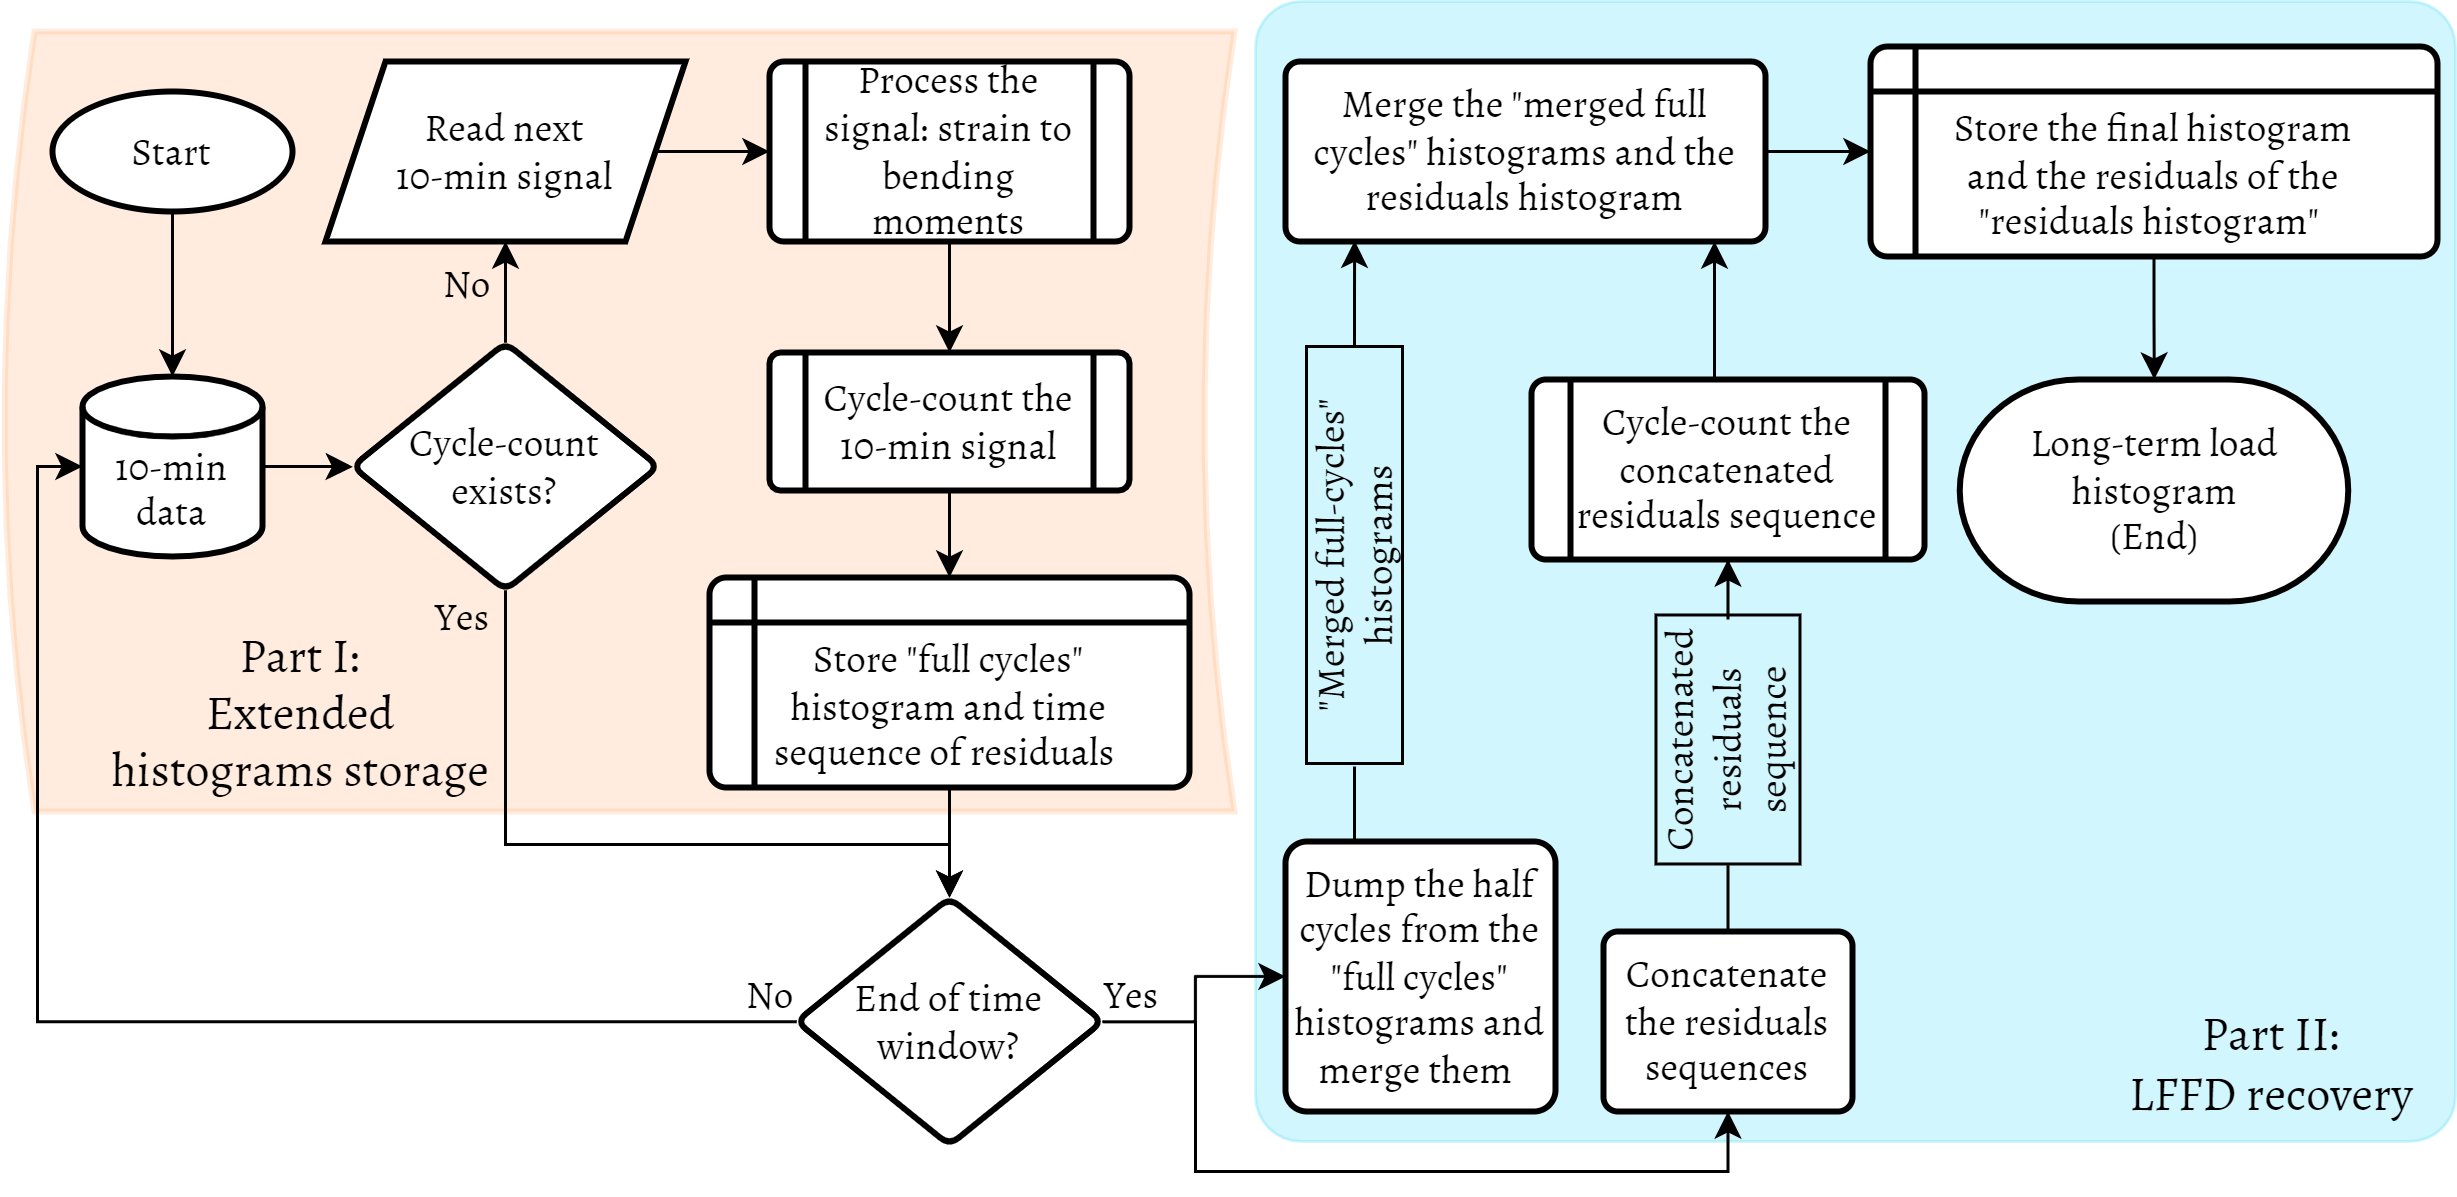

The diagram above was exported from draw.io. Its source (the exported page's mxGraphModel, read from the mxfile embedded in the PNG):
<mxGraphModel dx="1102" dy="857" grid="0" gridSize="10" guides="1" tooltips="1" connect="1" arrows="1" fold="1" page="1" pageScale="1" pageWidth="827" pageHeight="1169" math="0" shadow="0">
  <root>
    <mxCell id="WIyWlLk6GJQsqaUBKTNV-0" />
    <mxCell id="WIyWlLk6GJQsqaUBKTNV-1" parent="WIyWlLk6GJQsqaUBKTNV-0" />
    <mxCell id="ANuO9Tp2qcHKErSEkdRm-5" value="" style="whiteSpace=wrap;html=1;fontFamily=Alegreya;fontSize=16;fillColor=#19D3F3;strokeColor=#19D3F3;rounded=1;opacity=20;arcSize=4;" parent="WIyWlLk6GJQsqaUBKTNV-1" vertex="1">
      <mxGeometry x="421" y="50" width="400" height="380" as="geometry" />
    </mxCell>
    <mxCell id="ANuO9Tp2qcHKErSEkdRm-4" value="" style="shape=dataStorage;whiteSpace=wrap;html=1;fixedSize=1;fontFamily=Alegreya;fontSize=15;fillColor=#FFA15A;strokeColor=#FFA15A;size=10;gradientColor=none;gradientDirection=radial;strokeWidth=2;opacity=20;perimeter=rectanglePerimeter;" parent="WIyWlLk6GJQsqaUBKTNV-1" vertex="1">
      <mxGeometry x="4" y="60" width="410" height="260" as="geometry" />
    </mxCell>
    <mxCell id="uFlM0mx4_60ljwJvv9cY-14" value="" style="edgeStyle=orthogonalEdgeStyle;rounded=0;orthogonalLoop=1;jettySize=auto;html=1;fontFamily=Alegreya;fontSize=13;" parent="WIyWlLk6GJQsqaUBKTNV-1" source="uFlM0mx4_60ljwJvv9cY-0" target="uFlM0mx4_60ljwJvv9cY-1" edge="1">
      <mxGeometry relative="1" as="geometry" />
    </mxCell>
    <mxCell id="uFlM0mx4_60ljwJvv9cY-0" value="Start" style="strokeWidth=2;html=1;shape=mxgraph.flowchart.start_1;whiteSpace=wrap;fontFamily=Alegreya;fontSize=13;" parent="WIyWlLk6GJQsqaUBKTNV-1" vertex="1">
      <mxGeometry x="20" y="80" width="80" height="40" as="geometry" />
    </mxCell>
    <mxCell id="C9JVu7hyBK_AbDLt_-ne-4" value="" style="edgeStyle=orthogonalEdgeStyle;rounded=0;orthogonalLoop=1;jettySize=auto;html=1;" parent="WIyWlLk6GJQsqaUBKTNV-1" source="uFlM0mx4_60ljwJvv9cY-1" target="C9JVu7hyBK_AbDLt_-ne-2" edge="1">
      <mxGeometry relative="1" as="geometry" />
    </mxCell>
    <mxCell id="uFlM0mx4_60ljwJvv9cY-1" value="&lt;br style=&quot;font-size: 13px&quot;&gt;10-min data" style="strokeWidth=2;html=1;shape=mxgraph.flowchart.database;whiteSpace=wrap;fontFamily=Alegreya;fontSize=13;" parent="WIyWlLk6GJQsqaUBKTNV-1" vertex="1">
      <mxGeometry x="30" y="175" width="60" height="60" as="geometry" />
    </mxCell>
    <mxCell id="uFlM0mx4_60ljwJvv9cY-7" value="" style="edgeStyle=orthogonalEdgeStyle;rounded=0;orthogonalLoop=1;jettySize=auto;html=1;fontFamily=Alegreya;fontSize=13;entryX=0;entryY=0.5;entryDx=0;entryDy=0;" parent="WIyWlLk6GJQsqaUBKTNV-1" source="uFlM0mx4_60ljwJvv9cY-4" target="OXMmTRsWaHsZI1sRRW7o-1" edge="1">
      <mxGeometry relative="1" as="geometry">
        <mxPoint x="271" y="100" as="targetPoint" />
      </mxGeometry>
    </mxCell>
    <mxCell id="uFlM0mx4_60ljwJvv9cY-4" value="Read next&lt;br style=&quot;font-size: 13px;&quot;&gt;10-min signal" style="shape=parallelogram;perimeter=parallelogramPerimeter;whiteSpace=wrap;html=1;fixedSize=1;strokeWidth=2;fontFamily=Alegreya;fontSize=13;" parent="WIyWlLk6GJQsqaUBKTNV-1" vertex="1">
      <mxGeometry x="111" y="70" width="120" height="60" as="geometry" />
    </mxCell>
    <mxCell id="uFlM0mx4_60ljwJvv9cY-13" value="" style="edgeStyle=orthogonalEdgeStyle;rounded=0;orthogonalLoop=1;jettySize=auto;html=1;fontFamily=Alegreya;fontSize=13;startArrow=none;" parent="WIyWlLk6GJQsqaUBKTNV-1" source="uFlM0mx4_60ljwJvv9cY-32" target="uFlM0mx4_60ljwJvv9cY-10" edge="1">
      <mxGeometry relative="1" as="geometry">
        <mxPoint x="319" y="130" as="sourcePoint" />
      </mxGeometry>
    </mxCell>
    <mxCell id="uFlM0mx4_60ljwJvv9cY-16" value="" style="edgeStyle=orthogonalEdgeStyle;rounded=0;orthogonalLoop=1;jettySize=auto;html=1;fontFamily=Alegreya;fontSize=13;exitX=0.5;exitY=1;exitDx=0;exitDy=0;" parent="WIyWlLk6GJQsqaUBKTNV-1" source="uFlM0mx4_60ljwJvv9cY-10" target="uFlM0mx4_60ljwJvv9cY-15" edge="1">
      <mxGeometry relative="1" as="geometry">
        <mxPoint x="319" y="268" as="sourcePoint" />
      </mxGeometry>
    </mxCell>
    <mxCell id="uFlM0mx4_60ljwJvv9cY-10" value="&lt;br style=&quot;font-size: 13px;&quot;&gt;Store &quot;full cycles&quot;&lt;br style=&quot;font-size: 13px;&quot;&gt;histogram and time&lt;br style=&quot;font-size: 13px;&quot;&gt;sequence of residuals&amp;nbsp;" style="shape=internalStorage;whiteSpace=wrap;html=1;dx=15;dy=15;rounded=1;arcSize=8;strokeWidth=2;fontFamily=Alegreya;fontSize=13;" parent="WIyWlLk6GJQsqaUBKTNV-1" vertex="1">
      <mxGeometry x="239" y="242" width="160" height="70" as="geometry" />
    </mxCell>
    <mxCell id="ANuO9Tp2qcHKErSEkdRm-2" value="" style="edgeStyle=orthogonalEdgeStyle;rounded=0;orthogonalLoop=1;jettySize=auto;html=1;fontFamily=Alegreya;" parent="WIyWlLk6GJQsqaUBKTNV-1" source="uFlM0mx4_60ljwJvv9cY-15" target="uFlM0mx4_60ljwJvv9cY-18" edge="1">
      <mxGeometry relative="1" as="geometry">
        <Array as="points">
          <mxPoint x="401" y="390" />
          <mxPoint x="401" y="375" />
        </Array>
      </mxGeometry>
    </mxCell>
    <mxCell id="jqJgN4l9uln9iI7gbkhh-0" style="edgeStyle=orthogonalEdgeStyle;rounded=0;orthogonalLoop=1;jettySize=auto;html=1;entryX=0;entryY=0.5;entryDx=0;entryDy=0;entryPerimeter=0;" parent="WIyWlLk6GJQsqaUBKTNV-1" source="uFlM0mx4_60ljwJvv9cY-15" target="uFlM0mx4_60ljwJvv9cY-1" edge="1">
      <mxGeometry relative="1" as="geometry">
        <Array as="points">
          <mxPoint x="15" y="390" />
          <mxPoint x="15" y="205" />
        </Array>
      </mxGeometry>
    </mxCell>
    <mxCell id="uFlM0mx4_60ljwJvv9cY-15" value="End of time window?" style="rhombus;whiteSpace=wrap;html=1;rounded=1;arcSize=8;strokeWidth=2;fontFamily=Alegreya;fontSize=13;" parent="WIyWlLk6GJQsqaUBKTNV-1" vertex="1">
      <mxGeometry x="268" y="348.75" width="102" height="82.5" as="geometry" />
    </mxCell>
    <mxCell id="uFlM0mx4_60ljwJvv9cY-18" value="Dump the half cycles from the &quot;full cycles&quot; histograms and merge them&amp;nbsp;" style="whiteSpace=wrap;html=1;rounded=1;arcSize=8;strokeWidth=2;fontFamily=Alegreya;fontSize=13;" parent="WIyWlLk6GJQsqaUBKTNV-1" vertex="1">
      <mxGeometry x="431" y="330" width="90" height="90" as="geometry" />
    </mxCell>
    <mxCell id="uFlM0mx4_60ljwJvv9cY-25" value="" style="edgeStyle=orthogonalEdgeStyle;rounded=0;orthogonalLoop=1;jettySize=auto;html=1;fontFamily=Alegreya;fontSize=13;" parent="WIyWlLk6GJQsqaUBKTNV-1" source="uFlM0mx4_60ljwJvv9cY-22" edge="1">
      <mxGeometry relative="1" as="geometry">
        <Array as="points">
          <mxPoint x="574" y="151" />
          <mxPoint x="574" y="151" />
        </Array>
        <mxPoint x="574" y="130" as="targetPoint" />
      </mxGeometry>
    </mxCell>
    <mxCell id="uFlM0mx4_60ljwJvv9cY-22" value="Cycle-count the concatenated residuals sequence" style="shape=process;whiteSpace=wrap;html=1;backgroundOutline=1;rounded=1;arcSize=8;strokeWidth=2;fontFamily=Alegreya;fontSize=13;" parent="WIyWlLk6GJQsqaUBKTNV-1" vertex="1">
      <mxGeometry x="513" y="176" width="131" height="60" as="geometry" />
    </mxCell>
    <mxCell id="uFlM0mx4_60ljwJvv9cY-39" value="" style="edgeStyle=orthogonalEdgeStyle;rounded=0;orthogonalLoop=1;jettySize=auto;html=1;fontFamily=Alegreya;fontSize=13;" parent="WIyWlLk6GJQsqaUBKTNV-1" source="uFlM0mx4_60ljwJvv9cY-24" target="uFlM0mx4_60ljwJvv9cY-35" edge="1">
      <mxGeometry relative="1" as="geometry" />
    </mxCell>
    <mxCell id="uFlM0mx4_60ljwJvv9cY-24" value="Merge the &quot;merged full cycles&quot; histograms and the residuals histogram" style="whiteSpace=wrap;html=1;rounded=1;arcSize=8;strokeWidth=2;fontFamily=Alegreya;fontSize=13;" parent="WIyWlLk6GJQsqaUBKTNV-1" vertex="1">
      <mxGeometry x="431" y="70" width="160" height="60" as="geometry" />
    </mxCell>
    <mxCell id="uFlM0mx4_60ljwJvv9cY-37" value="" style="edgeStyle=orthogonalEdgeStyle;rounded=0;orthogonalLoop=1;jettySize=auto;html=1;fontFamily=Alegreya;fontSize=13;" parent="WIyWlLk6GJQsqaUBKTNV-1" source="uFlM0mx4_60ljwJvv9cY-35" target="uFlM0mx4_60ljwJvv9cY-36" edge="1">
      <mxGeometry relative="1" as="geometry" />
    </mxCell>
    <mxCell id="uFlM0mx4_60ljwJvv9cY-35" value="&lt;br style=&quot;font-size: 13px&quot;&gt;Store the final histogram&lt;br style=&quot;font-size: 13px&quot;&gt;and the residuals of the&lt;br style=&quot;font-size: 13px;&quot;&gt;&quot;residuals histogram&quot;&amp;nbsp;" style="shape=internalStorage;whiteSpace=wrap;html=1;dx=15;dy=15;rounded=1;arcSize=8;strokeWidth=2;fontFamily=Alegreya;fontSize=13;" parent="WIyWlLk6GJQsqaUBKTNV-1" vertex="1">
      <mxGeometry x="626" y="65" width="189" height="70" as="geometry" />
    </mxCell>
    <mxCell id="uFlM0mx4_60ljwJvv9cY-36" value="Long-term load histogram&lt;br&gt;(End)" style="strokeWidth=2;html=1;shape=mxgraph.flowchart.terminator;whiteSpace=wrap;fontFamily=Alegreya;fontSize=13;" parent="WIyWlLk6GJQsqaUBKTNV-1" vertex="1">
      <mxGeometry x="655.75" y="176" width="129.5" height="74" as="geometry" />
    </mxCell>
    <mxCell id="uFlM0mx4_60ljwJvv9cY-40" value="No" style="text;html=1;strokeColor=none;fillColor=none;align=center;verticalAlign=middle;whiteSpace=wrap;rounded=0;fontFamily=Alegreya;fontSize=13;" parent="WIyWlLk6GJQsqaUBKTNV-1" vertex="1">
      <mxGeometry x="251" y="371.63" width="17" height="18.75" as="geometry" />
    </mxCell>
    <mxCell id="uFlM0mx4_60ljwJvv9cY-41" value="Yes" style="text;html=1;strokeColor=none;fillColor=none;align=center;verticalAlign=middle;whiteSpace=wrap;rounded=0;fontFamily=Alegreya;fontSize=13;" parent="WIyWlLk6GJQsqaUBKTNV-1" vertex="1">
      <mxGeometry x="370" y="372" width="20" height="18" as="geometry" />
    </mxCell>
    <mxCell id="uFlM0mx4_60ljwJvv9cY-54" value="" style="edgeStyle=orthogonalEdgeStyle;rounded=0;orthogonalLoop=1;jettySize=auto;html=1;fontFamily=Alegreya;fontSize=13;verticalAlign=middle;endArrow=none;endFill=0;" parent="WIyWlLk6GJQsqaUBKTNV-1" source="uFlM0mx4_60ljwJvv9cY-42" edge="1">
      <mxGeometry relative="1" as="geometry">
        <Array as="points">
          <mxPoint x="454" y="321" />
          <mxPoint x="454" y="321" />
        </Array>
        <mxPoint x="454" y="330" as="targetPoint" />
      </mxGeometry>
    </mxCell>
    <mxCell id="AjBh2MrFgTjoAGaamNJK-11" style="edgeStyle=orthogonalEdgeStyle;rounded=0;orthogonalLoop=1;jettySize=auto;html=1;entryX=0.144;entryY=0.996;entryDx=0;entryDy=0;entryPerimeter=0;fontFamily=Alegreya;" parent="WIyWlLk6GJQsqaUBKTNV-1" source="uFlM0mx4_60ljwJvv9cY-42" target="uFlM0mx4_60ljwJvv9cY-24" edge="1">
      <mxGeometry relative="1" as="geometry" />
    </mxCell>
    <mxCell id="uFlM0mx4_60ljwJvv9cY-42" value="&quot;Merged full-cycles&quot; histograms" style="text;html=1;strokeColor=none;fillColor=none;align=center;verticalAlign=middle;whiteSpace=wrap;rounded=0;fontFamily=Alegreya;fontSize=13;rotation=-90;labelBackgroundColor=none;labelBorderColor=default;spacing=1;" parent="WIyWlLk6GJQsqaUBKTNV-1" vertex="1">
      <mxGeometry x="384" y="220" width="140" height="30" as="geometry" />
    </mxCell>
    <mxCell id="uFlM0mx4_60ljwJvv9cY-53" value="" style="edgeStyle=orthogonalEdgeStyle;rounded=0;orthogonalLoop=1;jettySize=auto;html=1;fontFamily=Alegreya;fontSize=13;exitX=1.018;exitY=0.5;exitDx=0;exitDy=0;exitPerimeter=0;" parent="WIyWlLk6GJQsqaUBKTNV-1" source="uFlM0mx4_60ljwJvv9cY-43" target="uFlM0mx4_60ljwJvv9cY-22" edge="1">
      <mxGeometry relative="1" as="geometry" />
    </mxCell>
    <mxCell id="uFlM0mx4_60ljwJvv9cY-43" value="Concatenated residuals sequence" style="text;html=1;strokeColor=none;fillColor=none;align=center;verticalAlign=middle;whiteSpace=wrap;rounded=0;fontFamily=Alegreya;fontSize=13;rotation=-90;labelBorderColor=default;spacing=0;" parent="WIyWlLk6GJQsqaUBKTNV-1" vertex="1">
      <mxGeometry x="537.62" y="282" width="81.75" height="30" as="geometry" />
    </mxCell>
    <mxCell id="uFlM0mx4_60ljwJvv9cY-50" value="" style="edgeStyle=orthogonalEdgeStyle;rounded=0;orthogonalLoop=1;jettySize=auto;html=1;fontFamily=Alegreya;fontSize=13;endArrow=none;exitX=0.5;exitY=0;exitDx=0;exitDy=0;" parent="WIyWlLk6GJQsqaUBKTNV-1" source="AjBh2MrFgTjoAGaamNJK-0" target="uFlM0mx4_60ljwJvv9cY-43" edge="1">
      <mxGeometry relative="1" as="geometry">
        <mxPoint x="579" y="350" as="sourcePoint" />
        <mxPoint x="574" y="264" as="targetPoint" />
        <Array as="points" />
      </mxGeometry>
    </mxCell>
    <mxCell id="uFlM0mx4_60ljwJvv9cY-32" value="Cycle-count the 10-min signal" style="shape=process;whiteSpace=wrap;html=1;backgroundOutline=1;rounded=1;arcSize=8;strokeWidth=2;fontFamily=Alegreya;fontSize=13;" parent="WIyWlLk6GJQsqaUBKTNV-1" vertex="1">
      <mxGeometry x="259" y="167" width="120" height="46" as="geometry" />
    </mxCell>
    <mxCell id="OXMmTRsWaHsZI1sRRW7o-2" value="" style="edgeStyle=orthogonalEdgeStyle;rounded=0;orthogonalLoop=1;jettySize=auto;html=1;fontSize=13;fontFamily=Alegreya;" parent="WIyWlLk6GJQsqaUBKTNV-1" source="OXMmTRsWaHsZI1sRRW7o-1" target="uFlM0mx4_60ljwJvv9cY-32" edge="1">
      <mxGeometry relative="1" as="geometry" />
    </mxCell>
    <mxCell id="OXMmTRsWaHsZI1sRRW7o-1" value="Process the signal: strain to bending moments" style="shape=process;whiteSpace=wrap;html=1;backgroundOutline=1;rounded=1;arcSize=8;strokeWidth=2;fontFamily=Alegreya;fontSize=13;" parent="WIyWlLk6GJQsqaUBKTNV-1" vertex="1">
      <mxGeometry x="259" y="70" width="120" height="60" as="geometry" />
    </mxCell>
    <mxCell id="ANuO9Tp2qcHKErSEkdRm-3" value="Part I:&lt;br&gt;Extended histograms storage" style="text;html=1;strokeColor=none;fillColor=none;align=center;verticalAlign=middle;whiteSpace=wrap;rounded=0;fontFamily=Alegreya;fontSize=16;" parent="WIyWlLk6GJQsqaUBKTNV-1" vertex="1">
      <mxGeometry x="33" y="260" width="140" height="55" as="geometry" />
    </mxCell>
    <mxCell id="ANuO9Tp2qcHKErSEkdRm-6" value="Part II:&lt;br&gt;LFFD recovery" style="text;html=1;strokeColor=none;fillColor=none;align=center;verticalAlign=middle;whiteSpace=wrap;rounded=0;fontFamily=Alegreya;fontSize=16;" parent="WIyWlLk6GJQsqaUBKTNV-1" vertex="1">
      <mxGeometry x="705" y="390" width="110" height="30" as="geometry" />
    </mxCell>
    <mxCell id="AjBh2MrFgTjoAGaamNJK-0" value="Concatenate the residuals sequences" style="whiteSpace=wrap;html=1;rounded=1;arcSize=8;strokeWidth=2;fontFamily=Alegreya;fontSize=13;" parent="WIyWlLk6GJQsqaUBKTNV-1" vertex="1">
      <mxGeometry x="537" y="360" width="83" height="60" as="geometry" />
    </mxCell>
    <mxCell id="AjBh2MrFgTjoAGaamNJK-2" value="" style="edgeStyle=elbowEdgeStyle;elbow=vertical;endArrow=classic;html=1;rounded=0;entryX=0.5;entryY=1;entryDx=0;entryDy=0;fontFamily=Alegreya;" parent="WIyWlLk6GJQsqaUBKTNV-1" target="AjBh2MrFgTjoAGaamNJK-0" edge="1">
      <mxGeometry width="50" height="50" relative="1" as="geometry">
        <mxPoint x="401" y="390" as="sourcePoint" />
        <mxPoint x="481" y="460" as="targetPoint" />
        <Array as="points">
          <mxPoint x="491" y="440" />
        </Array>
      </mxGeometry>
    </mxCell>
    <mxCell id="C9JVu7hyBK_AbDLt_-ne-5" value="" style="edgeStyle=orthogonalEdgeStyle;rounded=0;orthogonalLoop=1;jettySize=auto;html=1;" parent="WIyWlLk6GJQsqaUBKTNV-1" source="C9JVu7hyBK_AbDLt_-ne-2" target="uFlM0mx4_60ljwJvv9cY-4" edge="1">
      <mxGeometry relative="1" as="geometry" />
    </mxCell>
    <mxCell id="C9JVu7hyBK_AbDLt_-ne-8" style="edgeStyle=orthogonalEdgeStyle;rounded=0;orthogonalLoop=1;jettySize=auto;html=1;" parent="WIyWlLk6GJQsqaUBKTNV-1" source="C9JVu7hyBK_AbDLt_-ne-2" target="uFlM0mx4_60ljwJvv9cY-15" edge="1">
      <mxGeometry relative="1" as="geometry">
        <mxPoint x="200" y="350" as="targetPoint" />
        <Array as="points">
          <mxPoint x="171" y="331" />
          <mxPoint x="319" y="331" />
        </Array>
      </mxGeometry>
    </mxCell>
    <mxCell id="C9JVu7hyBK_AbDLt_-ne-2" value="Cycle-count exists?" style="rhombus;whiteSpace=wrap;html=1;rounded=1;arcSize=8;strokeWidth=2;fontFamily=Alegreya;fontSize=13;" parent="WIyWlLk6GJQsqaUBKTNV-1" vertex="1">
      <mxGeometry x="120" y="163.75" width="102" height="82.5" as="geometry" />
    </mxCell>
    <mxCell id="C9JVu7hyBK_AbDLt_-ne-6" value="No" style="text;html=1;strokeColor=none;fillColor=none;align=center;verticalAlign=middle;whiteSpace=wrap;rounded=0;fontFamily=Alegreya;fontSize=13;" parent="WIyWlLk6GJQsqaUBKTNV-1" vertex="1">
      <mxGeometry x="150" y="135" width="17" height="18.75" as="geometry" />
    </mxCell>
    <mxCell id="C9JVu7hyBK_AbDLt_-ne-9" value="Yes" style="text;html=1;strokeColor=none;fillColor=none;align=center;verticalAlign=middle;whiteSpace=wrap;rounded=0;fontFamily=Alegreya;fontSize=13;" parent="WIyWlLk6GJQsqaUBKTNV-1" vertex="1">
      <mxGeometry x="147" y="246.25" width="20" height="18" as="geometry" />
    </mxCell>
  </root>
</mxGraphModel>